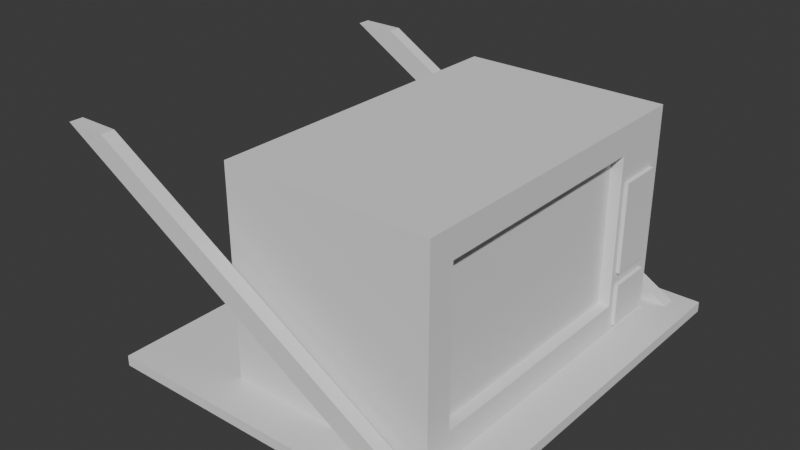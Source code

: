 # Source: Microndas.blend  (saved by Blender 4.0.36; exported with 4.5.12 LTS)
import bpy
from mathutils import Matrix  # noqa: F401  (used for matrix-valued properties, if any)

bpy.ops.wm.read_factory_settings(use_empty=True)
scene = bpy.context.scene
scene.name = 'Scene'

# ---- collections
col_collection = bpy.data.collections.new('Collection'); scene.collection.children.link(col_collection)

# ---- world
world_world = bpy.data.worlds.new('World'); scene.world = world_world
world_world.use_nodes = True; world_world.node_tree.nodes.clear()
_N = world_world.node_tree.nodes; _L = world_world.node_tree.links
n0 = _N.new('ShaderNodeOutputWorld'); n0.name = 'World Output'; n0.location = (300, 300)
n1 = _N.new('ShaderNodeBackground'); n1.name = 'Background'; n1.location = (10, 300)
n1.inputs[0].default_value = (0.05088, 0.05088, 0.05088, 1.0)
_L.new(n1.outputs[0], n0.inputs[0])
n0.is_active_output = True
world_world.color = (0.05088, 0.05088, 0.05088)
world_world.use_sun_shadow = False
world_world.sun_shadow_jitter_overblur = 0.0

# ---- meshes
me_cube_001 = bpy.data.meshes.new('Cube.001')
me_cube_001.from_pydata([(-1.0, -1.0, -1.0), (-1.0, -1.0, 1.0), (-1.0, 1.0, -1.0), (-1.0, 1.0, 1.0), (0.89, -0.8374, -0.7269), (0.89, -0.8374, 0.7269), (0.89, 0.6164, -0.7269), (0.89, 0.6164, 0.7269), (1.0, 1.0, 1.0), (1.0, 1.0, -1.0), (1.0, -1.0, -1.0), (1.0, -1.0, 1.0), (1.0, 0.6164, 0.7269), (1.0, 0.6164, -0.7269), (1.0, -0.8374, -0.7269), (1.0, -0.8374, 0.7269)], [], [(0, 1, 3, 2), (2, 3, 8, 9), (6, 7, 5, 4), (10, 11, 1, 0), (2, 9, 10, 0), (8, 3, 1, 11), (12, 13, 9, 8), (13, 14, 10, 9), (15, 12, 8, 11), (14, 15, 11, 10), (7, 6, 13, 12), (6, 4, 14, 13), (5, 7, 12, 15), (4, 5, 15, 14)])
_uv = me_cube_001.uv_layers.new(name='UVMap')
_uv.uv.foreach_set('vector', [0.375, 0.0, 0.625, 0.0, 0.625, 0.25, 0.375, 0.25, 0.375, 0.25, 0.625, 0.25, 0.625, 0.5, 0.375, 0.5, 0.4091, 0.5341, 0.5909, 0.5341, 0.5909, 0.7159, 0.4091, 0.7159, 0.375, 0.75, 0.625, 0.75, 0.625, 1.0, 0.375, 1.0, 0.125, 0.5, 0.375, 0.5, 0.375, 0.75, 0.125, 0.75, 0.625, 0.5, 0.875, 0.5, 0.875, 0.75, 0.625, 0.75, 0.5909, 0.5341, 0.4091, 0.5341, 0.375, 0.5, 0.625, 0.5, 0.4091, 0.5341, 0.4091, 0.7159, 0.375, 0.75, 0.375, 0.5, 0.5909, 0.7159, 0.5909, 0.5341, 0.625, 0.5, 0.625, 0.75, 0.4091, 0.7159, 0.5909, 0.7159, 0.625, 0.75, 0.375, 0.75, 0.5909, 0.5341, 0.4091, 0.5341, 0.4091, 0.5341, 0.5909, 0.5341, 0.4091, 0.5341, 0.4091, 0.7159, 0.4091, 0.7159, 0.4091, 0.5341, 0.5909, 0.7159, 0.5909, 0.5341, 0.5909, 0.5341, 0.5909, 0.7159, 0.4091, 0.7159, 0.5909, 0.7159, 0.5909, 0.7159, 0.4091, 0.7159])
me_cube_001.update()
me_plane = bpy.data.meshes.new('Plane')
me_plane.from_pydata([(-1.0, -1.0, 0.0), (1.0, -1.0, 0.0), (-1.0, 1.0, 0.0), (1.0, 1.0, 0.0), (-1.0, -1.0, -0.1), (1.0, -1.0, -0.1), (-1.0, 1.0, -0.1), (1.0, 1.0, -0.1)], [], [(0, 1, 3, 2), (4, 6, 7, 5), (0, 2, 6, 4), (1, 0, 4, 5), (3, 1, 5, 7), (2, 3, 7, 6)])
_uv = me_plane.uv_layers.new(name='UVMap')
_uv.uv.foreach_set('vector', [0.0, 0.0, 1.0, 0.0, 1.0, 1.0, 0.0, 1.0, 0.0, 0.0, 0.0, 1.0, 1.0, 1.0, 1.0, 0.0, 0.0, 0.0, 0.0, 1.0, 0.0, 1.0, 0.0, 0.0, 1.0, 0.0, 0.0, 0.0, 0.0, 0.0, 1.0, 0.0, 1.0, 1.0, 1.0, 0.0, 1.0, 0.0, 1.0, 1.0, 0.0, 1.0, 1.0, 1.0, 1.0, 1.0, 0.0, 1.0])
me_plane.update()
me_cube_002 = bpy.data.meshes.new('Cube.002')
me_cube_002.from_pydata([(3.862, -1.0, -1.0), (-12.28, -1.0, 8.575), (3.862, 1.0, -1.0), (-12.28, 1.0, 8.575), (5.862, -1.0, -1.0), (-10.28, -1.0, 8.575), (5.862, 1.0, -1.0), (-10.28, 1.0, 8.575)], [], [(0, 1, 3, 2), (2, 3, 7, 6), (6, 7, 5, 4), (4, 5, 1, 0), (2, 6, 4, 0), (7, 3, 1, 5)])
_uv = me_cube_002.uv_layers.new(name='UVMap')
_uv.uv.foreach_set('vector', [0.375, 0.0, 0.625, 0.0, 0.625, 0.25, 0.375, 0.25, 0.375, 0.25, 0.625, 0.25, 0.625, 0.5, 0.375, 0.5, 0.375, 0.5, 0.625, 0.5, 0.625, 0.75, 0.375, 0.75, 0.375, 0.75, 0.625, 0.75, 0.625, 1.0, 0.375, 1.0, 0.125, 0.5, 0.375, 0.5, 0.375, 0.75, 0.125, 0.75, 0.625, 0.5, 0.875, 0.5, 0.875, 0.75, 0.625, 0.75])
me_cube_002.update()
me_cube_004 = bpy.data.meshes.new('Cube.004')
me_cube_004.from_pydata([(3.862, -1.0, -1.0), (-12.28, -1.0, 8.575), (3.862, 1.0, -1.0), (-12.28, 1.0, 8.575), (5.862, -1.0, -1.0), (-10.28, -1.0, 8.575), (5.862, 1.0, -1.0), (-10.28, 1.0, 8.575)], [], [(0, 1, 3, 2), (2, 3, 7, 6), (6, 7, 5, 4), (4, 5, 1, 0), (2, 6, 4, 0), (7, 3, 1, 5)])
_uv = me_cube_004.uv_layers.new(name='UVMap')
_uv.uv.foreach_set('vector', [0.375, 0.0, 0.625, 0.0, 0.625, 0.25, 0.375, 0.25, 0.375, 0.25, 0.625, 0.25, 0.625, 0.5, 0.375, 0.5, 0.375, 0.5, 0.625, 0.5, 0.625, 0.75, 0.375, 0.75, 0.375, 0.75, 0.625, 0.75, 0.625, 1.0, 0.375, 1.0, 0.125, 0.5, 0.375, 0.5, 0.375, 0.75, 0.125, 0.75, 0.625, 0.5, 0.875, 0.5, 0.875, 0.75, 0.625, 0.75])
me_cube_004.update()
me_cube_005 = bpy.data.meshes.new('Cube.005')
me_cube_005.from_pydata([(-1.0, -1.0, -1.0), (-1.0, -1.0, 1.0), (-1.0, 1.0, -1.0), (-1.0, 1.0, 1.0), (1.0, -1.0, -1.0), (1.0, -1.0, 1.0), (1.0, 1.0, -1.0), (1.0, 1.0, 1.0)], [], [(0, 1, 3, 2), (2, 3, 7, 6), (6, 7, 5, 4), (4, 5, 1, 0), (2, 6, 4, 0), (7, 3, 1, 5)])
_uv = me_cube_005.uv_layers.new(name='UVMap')
_uv.uv.foreach_set('vector', [0.375, 0.0, 0.625, 0.0, 0.625, 0.25, 0.375, 0.25, 0.375, 0.25, 0.625, 0.25, 0.625, 0.5, 0.375, 0.5, 0.375, 0.5, 0.625, 0.5, 0.625, 0.75, 0.375, 0.75, 0.375, 0.75, 0.625, 0.75, 0.625, 1.0, 0.375, 1.0, 0.125, 0.5, 0.375, 0.5, 0.375, 0.75, 0.125, 0.75, 0.625, 0.5, 0.875, 0.5, 0.875, 0.75, 0.625, 0.75])
me_cube_005.update()
me_cube_006 = bpy.data.meshes.new('Cube.006')
me_cube_006.from_pydata([(-1.0, -1.0, -1.0), (-1.0, -1.0, 1.0), (-1.0, 1.0, -1.0), (-1.0, 1.0, 1.0), (1.0, -1.0, -1.0), (1.0, -1.0, 1.0), (1.0, 1.0, -1.0), (1.0, 1.0, 1.0)], [], [(0, 1, 3, 2), (2, 3, 7, 6), (6, 7, 5, 4), (4, 5, 1, 0), (2, 6, 4, 0), (7, 3, 1, 5)])
_uv = me_cube_006.uv_layers.new(name='UVMap')
_uv.uv.foreach_set('vector', [0.375, 0.0, 0.625, 0.0, 0.625, 0.25, 0.375, 0.25, 0.375, 0.25, 0.625, 0.25, 0.625, 0.5, 0.375, 0.5, 0.375, 0.5, 0.625, 0.5, 0.625, 0.75, 0.375, 0.75, 0.375, 0.75, 0.625, 0.75, 0.625, 1.0, 0.375, 1.0, 0.125, 0.5, 0.375, 0.5, 0.375, 0.75, 0.125, 0.75, 0.625, 0.5, 0.875, 0.5, 0.875, 0.75, 0.625, 0.75])
me_cube_006.update()

# ---- objects
ob_microndas = bpy.data.objects.new('Microndas', me_cube_001)
ob_prateleira = bpy.data.objects.new('Prateleira', me_plane)
ob_suporte = bpy.data.objects.new('Suporte', me_cube_002)
ob_suporte_2 = bpy.data.objects.new('Suporte 2', me_cube_004)
ob_bot_es_2 = bpy.data.objects.new('Botões 2', me_cube_005)
ob_bot_es = bpy.data.objects.new('Botões', me_cube_006)

# ---- transforms, parenting, visibility, modifiers, constraints
ob_microndas.location = (0.0, 0.0, 1.0)
ob_microndas.scale = (1.0, 1.6, 1.0)
ob_prateleira.location = (-0.3, 0.0, 0.0)
ob_prateleira.scale = (1.7, 2.0, 1.0)
ob_suporte.location = (0.0, -1.803, 0.1837)
ob_suporte.scale = (0.2105, 0.06599, 0.2105)
ob_suporte_2.location = (0.0, 1.797, 0.1837)
ob_suporte_2.scale = (0.2105, 0.06599, 0.2105)
ob_bot_es_2.location = (1.004, 1.268, 0.2611)
ob_bot_es_2.scale = (0.02869, 0.2141, 0.2056)
ob_bot_es.location = (1.004, 1.268, 1.023)
ob_bot_es.scale = (0.02869, 0.2141, 0.4377)

# ---- collection membership
col_collection.objects.link(ob_microndas)
col_collection.objects.link(ob_prateleira)
col_collection.objects.link(ob_suporte)
col_collection.objects.link(ob_suporte_2)
col_collection.objects.link(ob_bot_es_2)
col_collection.objects.link(ob_bot_es)

# ---- scene / render settings (as saved in the file)
scene.frame_start = 1; scene.frame_end = 250; scene.frame_set(1)
scene.render.engine = 'BLENDER_EEVEE_NEXT'
scene.cycles.sampling_pattern = 'TABULATED_SOBOL'
bpy.context.view_layer.update()

# ---- added for rendering (the .blend has no active camera and no usable light): camera, sun
cam_auto = bpy.data.cameras.new('AutoCamera')
cam_auto.lens = 50.0
cam_auto.sensor_width = 36.0
cam_auto.clip_end = 1000.0
ob_auto_camera = bpy.data.objects.new('AutoCamera', cam_auto)
scene.collection.objects.link(ob_auto_camera)
ob_auto_camera.location = (4.98126, -6.68893, 5.40928)
ob_auto_camera.rotation_euler = (1.09748, -7.21219e-08, 0.694738)
scene.camera = ob_auto_camera
light_auto_sun = bpy.data.lights.new('AutoSun', 'SUN')
light_auto_sun.energy = 3.0
light_auto_sun.angle = 0.0523599
ob_auto_sun = bpy.data.objects.new('AutoSun', light_auto_sun)
scene.collection.objects.link(ob_auto_sun)
ob_auto_sun.rotation_euler = (0.872665, 0.174533, 0.523599)
bpy.context.view_layer.update()
